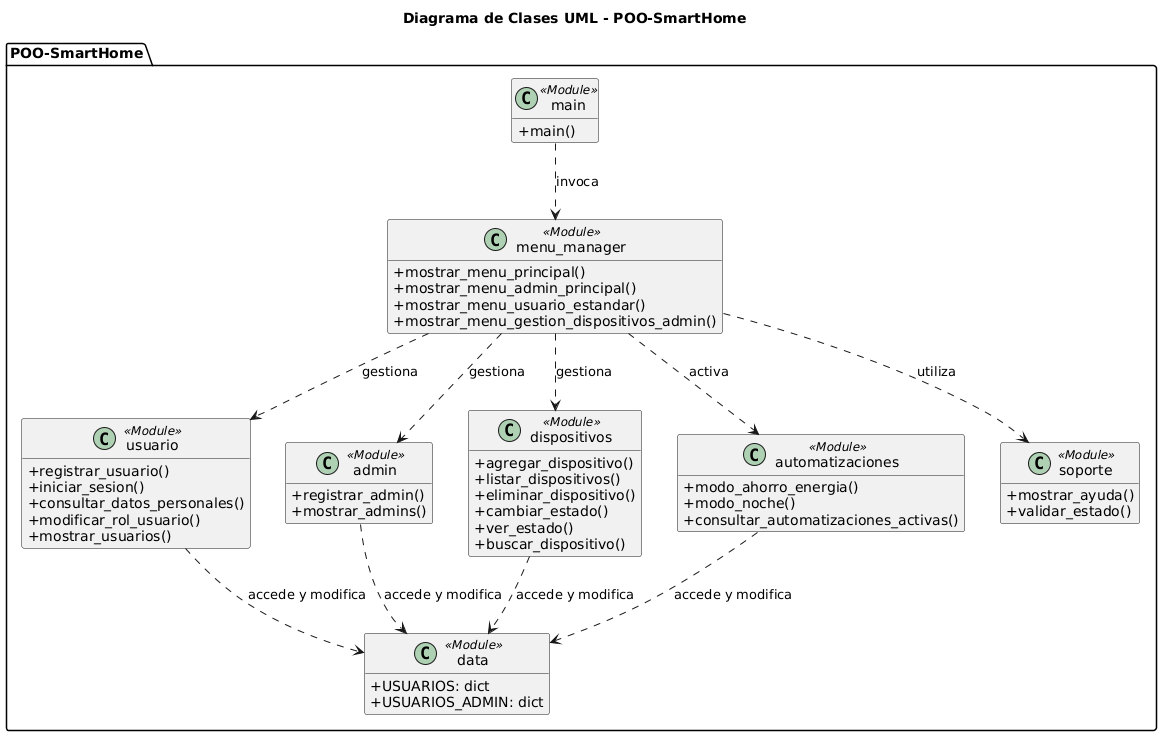

The diagram above was rendered by PlantUML. Its source (embedded in the PNG):
@startuml
' --- Configuración Visual ---
skinparam classAttributeIconSize 0
hide empty members
title Diagrama de Clases UML - POO-SmartHome

' --- Definición de Módulos (basados en los archivos .py) ---

package "POO-SmartHome" {

    class menu_manager <<Module>> {
      +mostrar_menu_principal()
      +mostrar_menu_admin_principal()
      +mostrar_menu_usuario_estandar()
      +mostrar_menu_gestion_dispositivos_admin()
    }
    
    class main <<Module>> {
        +main()
    }

    class usuario <<Module>> {
      +registrar_usuario()
      +iniciar_sesion()
      +consultar_datos_personales()
      +modificar_rol_usuario()
      +mostrar_usuarios()
    }

    class admin <<Module>> {
      +registrar_admin()
      +mostrar_admins()
    }

    class dispositivos <<Module>> {
      +agregar_dispositivo()
      +listar_dispositivos()
      +eliminar_dispositivo()
      +cambiar_estado()
      +ver_estado()
      +buscar_dispositivo()
    }

    class automatizaciones <<Module>> {
      +modo_ahorro_energia()
      +modo_noche()
      +consultar_automatizaciones_activas()
    }

    class soporte <<Module>> {
      +mostrar_ayuda()
      +validar_estado()
    }

    class data <<Module>> {
      +USUARIOS: dict
      +USUARIOS_ADMIN: dict
    }
}


' --- Relaciones y Dependencias ---

' El main es el punto de entrada que llama al gestor de menús.
main ..> menu_manager : invoca

' El MenuManager es el orquestador principal que utiliza otros módulos.
menu_manager ..> usuario : gestiona
menu_manager ..> admin : gestiona
menu_manager ..> dispositivos : gestiona
menu_manager ..> automatizaciones : activa
menu_manager ..> soporte : utiliza

' Los módulos de lógica de negocio dependen del módulo de datos para obtener y modificar la información.
usuario ..> data : accede y modifica
admin ..> data : accede y modifica
dispositivos ..> data : accede y modifica
automatizaciones ..> data : accede y modifica
@enduml